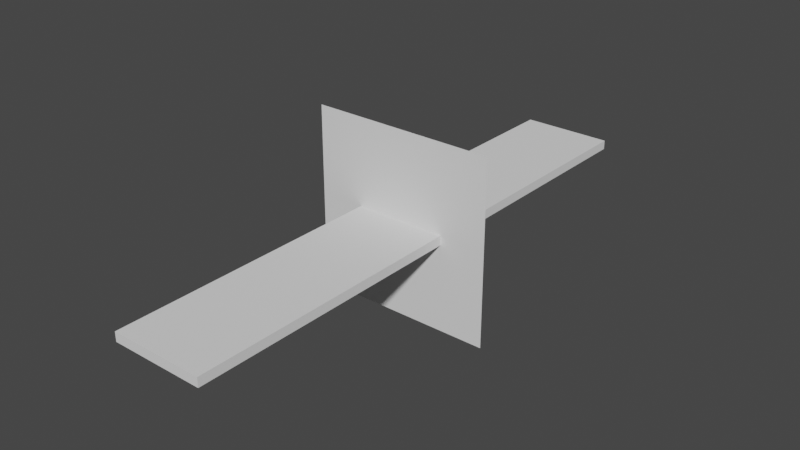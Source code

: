 # Source: board.blend  (saved by Blender 2.80.75; exported with 4.5.12 LTS)
import bpy
from mathutils import Matrix  # noqa: F401  (used for matrix-valued properties, if any)

bpy.ops.wm.read_factory_settings(use_empty=True)
scene = bpy.context.scene
scene.name = 'Scene'

# ---- collections
col_collection = bpy.data.collections.new('Collection'); scene.collection.children.link(col_collection)

# ---- world
world_world = bpy.data.worlds.new('World'); scene.world = world_world
world_world.use_nodes = True; world_world.node_tree.nodes.clear()
_N = world_world.node_tree.nodes; _L = world_world.node_tree.links
n0 = _N.new('ShaderNodeOutputWorld'); n0.name = 'World Output'; n0.location = (300, 300)
n1 = _N.new('ShaderNodeBackground'); n1.name = 'Background'; n1.location = (10, 300)
n1.inputs[0].default_value = (0.05088, 0.05088, 0.05088, 1.0)
_L.new(n1.outputs[0], n0.inputs[0])
n0.is_active_output = True
world_world.color = (0.05088, 0.05088, 0.05088)
world_world.use_sun_shadow = False
world_world.sun_shadow_jitter_overblur = 0.0

# ---- meshes
me_cube_002 = bpy.data.meshes.new('Cube.002')
me_cube_002.from_pydata([(-1.0, -1.0, -1.0), (-1.0, -1.0, 1.0), (-1.0, 1.0, -1.0), (-1.0, 1.0, 1.0), (1.0, -1.0, -1.0), (1.0, -1.0, 1.0), (1.0, 1.0, -1.0), (1.0, 1.0, 1.0)], [], [(0, 1, 3, 2), (2, 3, 7, 6), (6, 7, 5, 4), (4, 5, 1, 0), (2, 6, 4, 0), (7, 3, 1, 5)])
_uv = me_cube_002.uv_layers.new(name='UVMap')
_uv.uv.foreach_set('vector', [0.375, 0.0, 0.625, 0.0, 0.625, 0.25, 0.375, 0.25, 0.375, 0.25, 0.625, 0.25, 0.625, 0.5, 0.375, 0.5, 0.375, 0.5, 0.625, 0.5, 0.625, 0.75, 0.375, 0.75, 0.375, 0.75, 0.625, 0.75, 0.625, 1.0, 0.375, 1.0, 0.125, 0.5, 0.375, 0.5, 0.375, 0.75, 0.125, 0.75, 0.625, 0.5, 0.875, 0.5, 0.875, 0.75, 0.625, 0.75])
me_cube_002.use_remesh_preserve_volume = False
me_cube_002.use_remesh_preserve_attributes = False
me_cube_002.use_mirror_vertex_groups = False
me_cube_002.update()
me_plane = bpy.data.meshes.new('Plane')
me_plane.from_pydata([(-1.0, -1.0, 0.0), (1.0, -1.0, 0.0), (-1.0, 1.0, 0.0), (1.0, 1.0, 0.0)], [], [(0, 1, 3, 2)])
_uv = me_plane.uv_layers.new(name='UVMap')
_uv.uv.foreach_set('vector', [0.0, 0.0, 1.0, 0.0, 1.0, 1.0, 0.0, 1.0])
me_plane.use_remesh_preserve_volume = False
me_plane.use_remesh_preserve_attributes = False
me_plane.use_mirror_vertex_groups = False
me_plane.update()

# ---- objects
ob_cube = bpy.data.objects.new('Cube', me_cube_002)
ob_plane = bpy.data.objects.new('Plane', me_plane)

# ---- transforms, parenting, visibility, modifiers, constraints
ob_cube.location = (0.0, 0.0, 0.0)
ob_cube.scale = (1.0, 6.0, 0.1)
ob_cube.lineart.crease_threshold = 0.0
ob_plane.location = (0.0, 0.0, 0.0)
ob_plane.rotation_euler = (1.571, 0.0, 0.0)
ob_plane.scale = (2.0, 2.0, 2.0)
ob_plane.lineart.crease_threshold = 0.0

# ---- collection membership
col_collection.objects.link(ob_cube)
col_collection.objects.link(ob_plane)

# ---- scene / render settings (as saved in the file)
scene.frame_start = 1; scene.frame_end = 250; scene.frame_set(1)
scene.render.engine = 'BLENDER_EEVEE_NEXT'
scene.cycles.use_denoising = False
scene.cycles.samples = 128
scene.cycles.sampling_pattern = 'TABULATED_SOBOL'
scene.cycles.use_adaptive_sampling = False
scene.cycles.use_light_tree = False
scene.view_settings.view_transform = 'Filmic'
bpy.context.view_layer.update()

# ---- added for rendering (the .blend has no active camera and no usable light): camera, sun
cam_auto = bpy.data.cameras.new('AutoCamera')
cam_auto.lens = 50.0
cam_auto.sensor_width = 36.0
cam_auto.clip_end = 1000.0
ob_auto_camera = bpy.data.objects.new('AutoCamera', cam_auto)
scene.collection.objects.link(ob_auto_camera)
ob_auto_camera.location = (12.2745, -14.7294, 9.81959)
ob_auto_camera.rotation_euler = (1.09748, -7.21219e-08, 0.694738)
scene.camera = ob_auto_camera
light_auto_sun = bpy.data.lights.new('AutoSun', 'SUN')
light_auto_sun.energy = 3.0
light_auto_sun.angle = 0.0523599
ob_auto_sun = bpy.data.objects.new('AutoSun', light_auto_sun)
scene.collection.objects.link(ob_auto_sun)
ob_auto_sun.rotation_euler = (0.872665, 0.174533, 0.523599)
bpy.context.view_layer.update()
